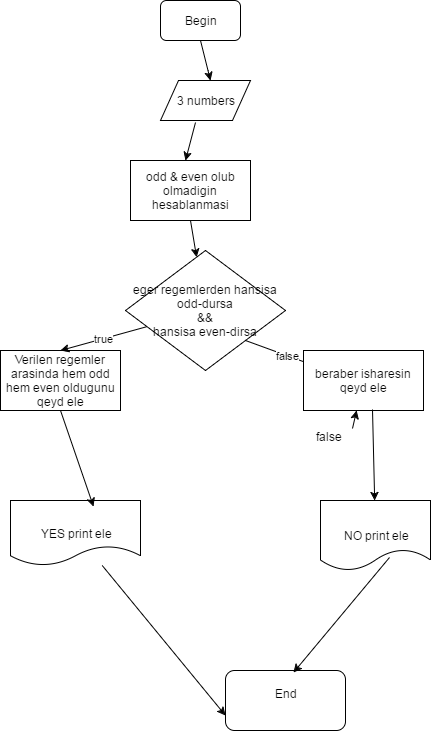

The diagram above was exported from draw.io. Its source (the exported page's mxGraphModel, read from the mxfile embedded in the PNG):
<mxGraphModel dx="872" dy="384" grid="1" gridSize="10" guides="1" tooltips="1" connect="1" arrows="1" fold="1" page="1" pageScale="1" pageWidth="826" pageHeight="1169" background="#ffffff" math="0" shadow="0">
  <root>
    <mxCell id="0" />
    <mxCell id="1" parent="0" />
    <mxCell id="2" value="Begin" style="rounded=1;whiteSpace=wrap;html=1;" parent="1" vertex="1">
      <mxGeometry x="210" y="40" width="80" height="40" as="geometry" />
    </mxCell>
    <mxCell id="3" value="3 numbers" style="shape=parallelogram;whiteSpace=wrap;html=1;" parent="1" vertex="1">
      <mxGeometry x="210" y="120" width="90" height="40" as="geometry" />
    </mxCell>
    <mxCell id="4" value="" style="endArrow=classic;html=1;exitX=0.5;exitY=1;" parent="1" source="2" edge="1">
      <mxGeometry width="50" height="50" relative="1" as="geometry">
        <mxPoint x="120" y="170" as="sourcePoint" />
        <mxPoint x="260" y="120" as="targetPoint" />
        <Array as="points">
          <mxPoint x="260" y="120" />
        </Array>
      </mxGeometry>
    </mxCell>
    <mxCell id="5" value="" style="endArrow=classic;html=1;entryX=0.5;entryY=0;exitX=0.389;exitY=1.05;exitPerimeter=0;" parent="1" source="3" edge="1">
      <mxGeometry width="50" height="50" relative="1" as="geometry">
        <mxPoint x="190" y="320" as="sourcePoint" />
        <mxPoint x="235" y="200" as="targetPoint" />
      </mxGeometry>
    </mxCell>
    <mxCell id="6" value="odd &amp;amp; even olub olmadigin hesablanmasi" style="whiteSpace=wrap;html=1;" parent="1" vertex="1">
      <mxGeometry x="180" y="200" width="120" height="60" as="geometry" />
    </mxCell>
    <mxCell id="7" value="eger regemlerden hansisa odd-dursa&lt;div&gt;&amp;amp;&amp;amp;&lt;/div&gt;&lt;div&gt;hansisa even-dirsa&lt;/div&gt;" style="rhombus;whiteSpace=wrap;html=1;" parent="1" vertex="1">
      <mxGeometry x="175" y="290" width="160" height="120" as="geometry" />
    </mxCell>
    <mxCell id="8" value="" style="endArrow=classic;html=1;exitX=0.5;exitY=1;" parent="1" source="6" target="7" edge="1">
      <mxGeometry width="50" height="50" relative="1" as="geometry">
        <mxPoint x="180" y="410" as="sourcePoint" />
        <mxPoint x="230" y="360" as="targetPoint" />
      </mxGeometry>
    </mxCell>
    <mxCell id="9" value="Verilen regemler arasinda hem odd hem even oldugunu qeyd ele" style="whiteSpace=wrap;html=1;" parent="1" vertex="1">
      <mxGeometry x="50" y="390" width="120" height="60" as="geometry" />
    </mxCell>
    <mxCell id="10" value="true" style="endArrow=classic;html=1;entryX=0.5;entryY=0;" parent="1" source="7" target="9" edge="1">
      <mxGeometry width="50" height="50" relative="1" as="geometry">
        <mxPoint x="50" y="510" as="sourcePoint" />
        <mxPoint x="100" y="460" as="targetPoint" />
      </mxGeometry>
    </mxCell>
    <mxCell id="12" value="false" style="endArrow=classic;html=1;exitX=1;exitY=1;entryX=0.15;entryY=0.313;entryPerimeter=0;" parent="1" source="7" edge="1">
      <mxGeometry width="50" height="50" relative="1" as="geometry">
        <mxPoint x="50" y="510" as="sourcePoint" />
        <mxPoint x="380" y="411" as="targetPoint" />
      </mxGeometry>
    </mxCell>
    <mxCell id="15" value="beraber isharesin qeyd ele" style="whiteSpace=wrap;html=1;" parent="1" vertex="1">
      <mxGeometry x="353" y="390" width="120" height="60" as="geometry" />
    </mxCell>
    <mxCell id="16" value="" style="endArrow=classic;html=1;exitX=0.325;exitY=0.875;exitPerimeter=0;" parent="1" target="15" edge="1">
      <mxGeometry width="50" height="50" relative="1" as="geometry">
        <mxPoint x="402" y="468" as="sourcePoint" />
        <mxPoint x="100" y="580" as="targetPoint" />
      </mxGeometry>
    </mxCell>
    <mxCell id="17" value="false" style="text;html=1;resizable=0;points=[];autosize=1;align=left;verticalAlign=top;spacingTop=-4;" parent="1" vertex="1">
      <mxGeometry x="364" y="467" width="40" height="20" as="geometry" />
    </mxCell>
    <mxCell id="20" value="NO print ele" style="shape=document;whiteSpace=wrap;html=1;" parent="1" vertex="1">
      <mxGeometry x="370" y="540" width="110" height="70" as="geometry" />
    </mxCell>
    <mxCell id="21" value="" style="endArrow=classic;html=1;exitX=0.575;exitY=0.983;exitPerimeter=0;" parent="1" source="15" target="20" edge="1">
      <mxGeometry width="50" height="50" relative="1" as="geometry">
        <mxPoint x="563" y="550" as="sourcePoint" />
        <mxPoint x="100" y="700" as="targetPoint" />
      </mxGeometry>
    </mxCell>
    <mxCell id="22" value="YES print ele" style="shape=document;whiteSpace=wrap;html=1;" parent="1" vertex="1">
      <mxGeometry x="60" y="540" width="130" height="65" as="geometry" />
    </mxCell>
    <mxCell id="23" value="" style="endArrow=classic;html=1;entryX=0.636;entryY=0.091;entryPerimeter=0;exitX=0.5;exitY=1;" parent="1" source="9" target="22" edge="1">
      <mxGeometry width="50" height="50" relative="1" as="geometry">
        <mxPoint x="80" y="450" as="sourcePoint" />
        <mxPoint x="90" y="700" as="targetPoint" />
      </mxGeometry>
    </mxCell>
    <mxCell id="24" value="End&lt;div&gt;&lt;br&gt;&lt;/div&gt;" style="rounded=1;whiteSpace=wrap;html=1;" parent="1" vertex="1">
      <mxGeometry x="275" y="710" width="120" height="60" as="geometry" />
    </mxCell>
    <mxCell id="25" value="" style="endArrow=classic;html=1;entryX=0;entryY=0.75;" parent="1" source="22" target="24" edge="1">
      <mxGeometry width="50" height="50" relative="1" as="geometry">
        <mxPoint x="40" y="970" as="sourcePoint" />
        <mxPoint x="90" y="920" as="targetPoint" />
      </mxGeometry>
    </mxCell>
    <mxCell id="26" value="" style="endArrow=classic;html=1;entryX=0.567;entryY=0.033;entryPerimeter=0;exitX=0.627;exitY=0.814;exitPerimeter=0;" parent="1" source="20" target="24" edge="1">
      <mxGeometry width="50" height="50" relative="1" as="geometry">
        <mxPoint x="360" y="645" as="sourcePoint" />
        <mxPoint x="90" y="920" as="targetPoint" />
        <Array as="points" />
      </mxGeometry>
    </mxCell>
  </root>
</mxGraphModel>